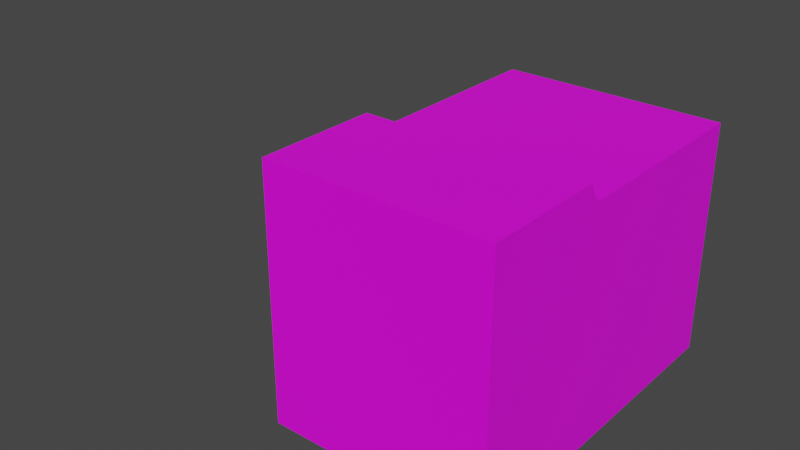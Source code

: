 # Source: boitier2.blend  (saved by Blender 2.91.10; exported with 4.5.12 LTS)
import bpy
from mathutils import Matrix  # noqa: F401  (used for matrix-valued properties, if any)

bpy.ops.wm.read_factory_settings(use_empty=True)
scene = bpy.context.scene
scene.name = 'Scene'

# ---- collections
col_collection = bpy.data.collections.new('Collection'); scene.collection.children.link(col_collection)

# ---- images (referenced by path relative to the original .blend; pixels are not part of the script)
import os
ASSET_DIR = os.environ.get("B2B_ASSET_DIR", "")  # directory of the original .blend (textures are referenced by path, not embedded)
HERE = os.path.dirname(os.path.abspath(__file__))  # packed textures are extracted next to this script under _unpacked/

def load_image(name, relpath, width, height, colorspace="sRGB"):
    """Load a texture the original file referenced (path relative to the .blend, or extracted next to this script)."""
    p = next((c for c in (os.path.join(HERE, relpath), os.path.join(ASSET_DIR, relpath)) if relpath and os.path.exists(c)), "")
    if p:
        img = bpy.data.images.load(p, check_existing=True)
        img.name = name
    else:  # same state as the original file: an image datablock whose file is absent (Cycles renders it pink)
        img = bpy.data.images.new(name, width, height)
        img.source = "FILE"
        img.filepath = "//" + (relpath or name)
    img.colorspace_settings.name = colorspace
    return img
img_cote_png_001 = load_image('cote.png.001', 'cote.png', 1024, 1024, 'sRGB')
img_face_png = load_image('face.png', 'face.png', 1024, 1024, 'sRGB')

# ---- materials (node trees are filled in below, after node groups)
mat_cote = bpy.data.materials.new('cote')
mat_cote.use_transparent_shadow = False
mat_centre = bpy.data.materials.new('centre')
mat_centre.use_transparent_shadow = False
mat_material = bpy.data.materials.new('Material')
mat_material.use_transparent_shadow = False

# ---- material node trees
mat_cote.use_nodes = True; mat_cote.node_tree.nodes.clear()
_N = mat_cote.node_tree.nodes; _L = mat_cote.node_tree.links
n0 = _N.new('ShaderNodeBsdfPrincipled'); n0.name = 'Principled BSDF'; n0.location = (10, 300)
n0.distribution = 'GGX'
n0.subsurface_method = 'BURLEY'
n0.inputs[3].default_value = 1.45
n0.inputs[27].default_value = (0.0, 0.0, 0.0, 1.0)
n0.inputs[28].default_value = 1.0
n1 = _N.new('ShaderNodeOutputMaterial'); n1.name = 'Material Output'; n1.location = (300, 300)
n2 = _N.new('ShaderNodeTexImage'); n2.name = 'Image Texture'; n2.location = (-280, 275)
n2.image = img_cote_png_001
_L.new(n0.outputs[0], n1.inputs[0])
_L.new(n2.outputs[0], n0.inputs[0])
n1.is_active_output = True
mat_centre.use_nodes = True; mat_centre.node_tree.nodes.clear()
_N = mat_centre.node_tree.nodes; _L = mat_centre.node_tree.links
n0 = _N.new('ShaderNodeBsdfPrincipled'); n0.name = 'Principled BSDF'; n0.location = (10, 300)
n0.distribution = 'GGX'
n0.subsurface_method = 'BURLEY'
n0.inputs[3].default_value = 1.45
n0.inputs[27].default_value = (0.0, 0.0, 0.0, 1.0)
n0.inputs[28].default_value = 1.0
n1 = _N.new('ShaderNodeOutputMaterial'); n1.name = 'Material Output'; n1.location = (300, 300)
n2 = _N.new('ShaderNodeTexImage'); n2.name = 'Image Texture'; n2.location = (-280, 275)
n2.image = img_face_png
_L.new(n0.outputs[0], n1.inputs[0])
_L.new(n2.outputs[0], n0.inputs[0])
n1.is_active_output = True
mat_material.use_nodes = True; mat_material.node_tree.nodes.clear()
_N = mat_material.node_tree.nodes; _L = mat_material.node_tree.links
n0 = _N.new('ShaderNodeBsdfPrincipled'); n0.name = 'Principled BSDF'; n0.location = (10, 300)
n0.distribution = 'GGX'
n0.subsurface_method = 'BURLEY'
n0.inputs[3].default_value = 1.45
n0.inputs[27].default_value = (0.0, 0.0, 0.0, 1.0)
n0.inputs[28].default_value = 1.0
n1 = _N.new('ShaderNodeOutputMaterial'); n1.name = 'Material Output'; n1.location = (300, 300)
n2 = _N.new('ShaderNodeTexImage'); n2.name = 'Image Texture'; n2.location = (-280, 275)
n2.image = img_face_png
_L.new(n0.outputs[0], n1.inputs[0])
_L.new(n2.outputs[0], n0.inputs[0])
n1.is_active_output = True

# ---- world
world_world = bpy.data.worlds.new('World'); scene.world = world_world
world_world.use_nodes = True; world_world.node_tree.nodes.clear()
_N = world_world.node_tree.nodes; _L = world_world.node_tree.links
n0 = _N.new('ShaderNodeOutputWorld'); n0.name = 'World Output'; n0.location = (300, 300)
n1 = _N.new('ShaderNodeBackground'); n1.name = 'Background'; n1.location = (10, 300)
n1.inputs[0].default_value = (0.05088, 0.05088, 0.05088, 1.0)
_L.new(n1.outputs[0], n0.inputs[0])
n0.is_active_output = True
world_world.color = (0.05088, 0.05088, 0.05088)
world_world.use_sun_shadow = False
world_world.sun_shadow_jitter_overblur = 0.0

# ---- meshes
me_cube_001 = bpy.data.meshes.new('Cube.001')
me_cube_001.from_pydata([(1.0, -0.01799, -1.106), (1.0, -0.01799, 1.0), (1.0, 1.0, -1.106), (1.0, 1.0, 1.0), (-1.0, 1.049, -1.106), (1.0, 1.049, -1.106), (1.0, 1.049, 0.8916), (-1.0, 1.049, -1.106), (1.0, 1.049, -1.106), (1.0, 1.102, 0.8381), (1.0, 1.102, -1.106), (1.0, 2.813, 0.8381), (1.0, 2.813, -1.106), (2.838, -0.01799, -1.106), (-0.04629, 1.049, -1.106), (2.838, 1.049, -1.106), (1.995, 1.049, -1.106), (2.838, 1.049, 0.8916), (1.995, 1.049, -1.106), (2.838, -0.01799, 1.0), (2.838, 1.0, -1.106), (2.838, 1.0, 1.0), (2.838, 1.049, -1.106), (-0.04629, 1.049, -1.106), (2.838, 1.102, 0.8381), (2.838, 1.102, -1.106), (2.838, 2.813, 0.8381), (2.838, 2.813, -1.106), (2.948, 1.049, -1.106), (2.948, 1.049, -1.106)], [(7, 4), (14, 23), (16, 18), (28, 29)], [(24, 25, 27, 26), (2, 0, 1, 3), (3, 6, 5, 2), (6, 8, 5), (10, 12, 27, 25), (9, 11, 12, 10), (6, 9, 10, 8), (17, 22, 25, 24), (5, 8, 22, 15), (12, 11, 26, 27), (9, 6, 17, 24), (1, 0, 13, 19), (2, 8, 22, 20), (8, 10, 25, 22), (17, 15, 22), (3, 1, 19, 21), (21, 20, 15, 17), (20, 21, 19, 13), (11, 9, 24, 26), (6, 3, 21, 17), (2, 5, 15, 20), (0, 2, 20, 13)])
me_cube_001.polygons.foreach_set('material_index', [0, 0, 0, 0, 0, 0, 0, 0, 0, 0, 0, 2, 0, 0, 0, 0, 0, 0, 0, 0, 0, 0])
_uv = me_cube_001.uv_layers.new(name='UVMap')
_uv.uv.foreach_set('vector', [0.4472, 0.8826, 0.4526, 0.005635, 0.9994, 0.0008593, 1.001, 0.8917, 0.3906, 0.001416, -0.000496, 0.004191, -0.0004961, 0.9936, 0.3925, 0.9936, 0.3814, 1.016, 0.4047, 0.9262, 0.4084, 0.001416, 0.3869, -0.001359, 0.5981, 0.0543, 0.5871, 0.9998, 0.5981, 0.9999, 0.8498, 0.1971, 0.5303, 0.1999, 0.5303, 0.6886, 0.8701, 0.7413, 0.4472, 0.8826, 1.001, 0.8917, 0.9994, 0.0008593, 0.4526, 0.005635, 0.417, 0.9174, 0.4361, 0.8826, 0.4605, 0.0002422, 0.4337, 0.0007021, 0.417, 0.9174, 0.4337, 0.0007021, 0.4605, 0.0002422, 0.4361, 0.8826, 0.5981, 0.9999, 0.5871, 0.9998, 0.5871, 0.9998, 0.5981, 0.9999, 0.8424, 0.6974, 0.8388, 0.1535, 0.5414, 0.6724, 0.8424, 0.6974, 0.6481, 0.185, 0.775, 0.185, 0.775, 0.6916, 0.6481, 0.6916, 0.01408, 0.9963, 0.01142, 0.004191, 0.998, 0.004191, 0.9928, 1.002, 0.0, 0.0, 0.0, 0.0, 0.0, 0.0, 0.0, 0.0, 0.776, 0.1944, 0.8849, 0.186, 0.8886, 0.6664, 0.7538, 0.6747, 0.5981, 0.0543, 0.5981, 0.9999, 0.5871, 0.9998, 0.7925, 0.5926, 0.7865, 0.372, 0.7865, 0.372, 0.7925, 0.5926, 0.3814, 1.016, 0.3869, -0.001359, 0.4084, 0.001416, 0.4047, 0.9262, 0.3906, 0.001416, 0.3888, 0.9964, 0.001351, 0.9908, -0.000496, 0.004191, 0.8998, 0.1507, 0.5377, 0.1499, 0.5414, 0.7244, 0.9053, 0.7252, 0.6753, 0.185, 0.7184, 0.185, 0.7184, 0.6916, 0.6753, 0.6916, 0.8187, 0.1843, 0.6672, 0.1999, 0.6692, 0.6634, 0.8152, 0.6616, 0.5231, 0.678, 0.5305, 0.2203, 0.8872, 0.2481, 0.8872, 0.6724])
me_cube_001.materials.append(mat_cote)
me_cube_001.materials.append(mat_centre)
me_cube_001.materials.append(mat_material)
me_cube_001.use_remesh_fix_poles = True
me_cube_001.use_remesh_preserve_attributes = False
me_cube_001.use_mirror_vertex_groups = False
me_cube_001.update()

# ---- objects
ob_boitier = bpy.data.objects.new('boitier', me_cube_001)

# ---- transforms, parenting, visibility, modifiers, constraints
ob_boitier.location = (-14.39, -7.864e-07, 5.853)
ob_boitier.scale = (5.0, 5.0, 5.0)
ob_boitier.lineart.crease_threshold = 0.0

# ---- collection membership
col_collection.objects.link(ob_boitier)

# ---- scene / render settings (as saved in the file)
scene.frame_start = 1; scene.frame_end = 250; scene.frame_set(1)
scene.render.engine = 'BLENDER_EEVEE_NEXT'
scene.cycles.use_denoising = False
scene.cycles.samples = 128
scene.cycles.sampling_pattern = 'TABULATED_SOBOL'
scene.cycles.use_adaptive_sampling = False
scene.cycles.use_light_tree = False
scene.view_settings.view_transform = 'Filmic'
bpy.context.view_layer.update()

# ---- added for rendering (the .blend has no active camera and no usable light): camera, sun
cam_auto = bpy.data.cameras.new('AutoCamera')
cam_auto.lens = 50.0
cam_auto.sensor_width = 36.0
cam_auto.clip_end = 1000.0
ob_auto_camera = bpy.data.objects.new('AutoCamera', cam_auto)
scene.collection.objects.link(ob_auto_camera)
ob_auto_camera.location = (14.9811, -22.4085, 25.185)
ob_auto_camera.rotation_euler = (1.09748, -7.21219e-08, 0.694738)
scene.camera = ob_auto_camera
light_auto_sun = bpy.data.lights.new('AutoSun', 'SUN')
light_auto_sun.energy = 3.0
light_auto_sun.angle = 0.0523599
ob_auto_sun = bpy.data.objects.new('AutoSun', light_auto_sun)
scene.collection.objects.link(ob_auto_sun)
ob_auto_sun.rotation_euler = (0.872665, 0.174533, 0.523599)
bpy.context.view_layer.update()
